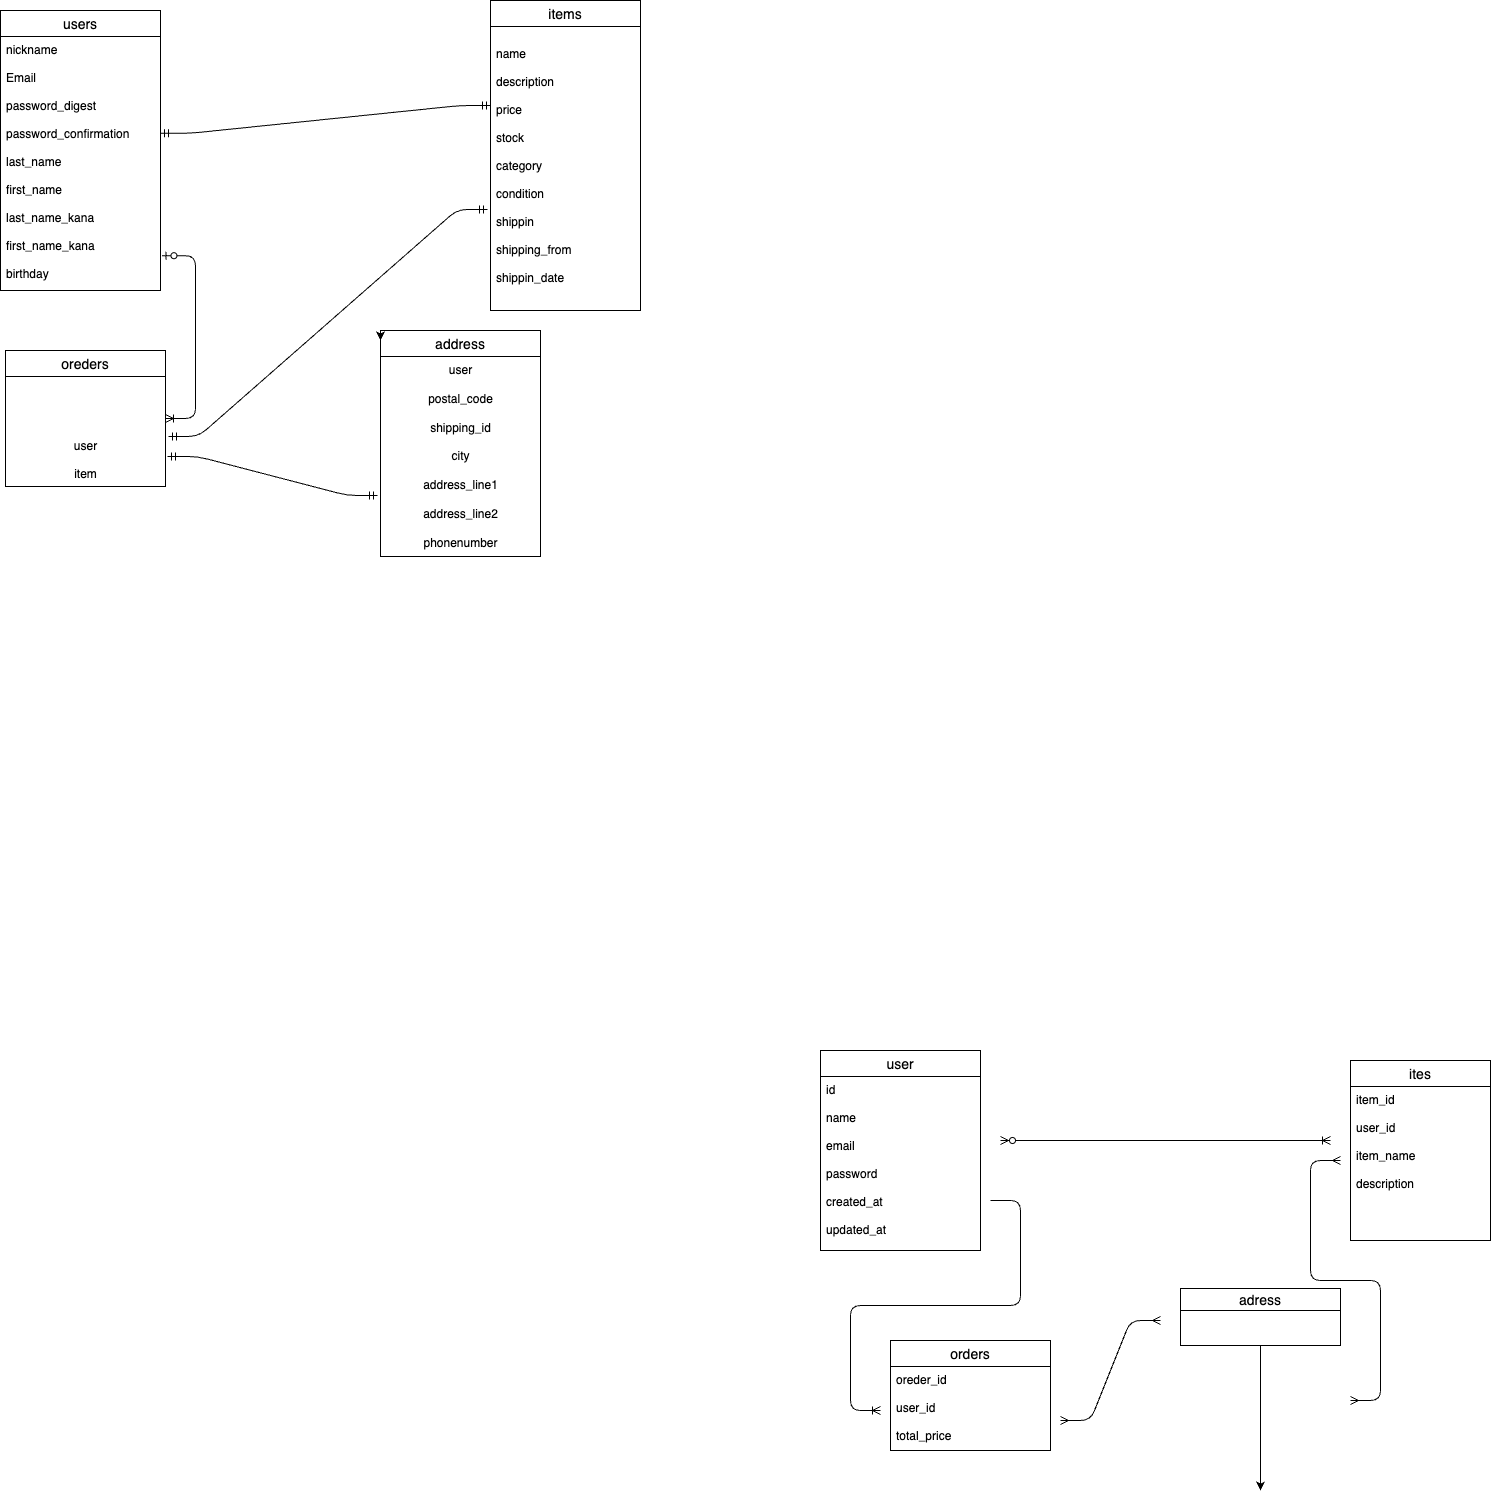

The diagram above was exported from draw.io. Its source (the exported page's mxGraphModel, read from the mxfile embedded in the PNG):
<mxGraphModel dx="1833" dy="1759" grid="1" gridSize="10" guides="1" tooltips="1" connect="1" arrows="1" fold="1" page="1" pageScale="1" pageWidth="827" pageHeight="1169" math="0" shadow="0">
  <root>
    <mxCell id="0" />
    <mxCell id="1" parent="0" />
    <mxCell id="2" value="user" style="swimlane;fontStyle=0;childLayout=stackLayout;horizontal=1;startSize=26;horizontalStack=0;resizeParent=1;resizeParentMax=0;resizeLast=0;collapsible=1;marginBottom=0;align=center;fontSize=14;" parent="1" vertex="1">
      <mxGeometry x="20" y="30" width="160" height="200" as="geometry">
        <mxRectangle y="100" width="60" height="30" as="alternateBounds" />
      </mxGeometry>
    </mxCell>
    <mxCell id="3" value="id&#10;&#10;name&#10;&#10;email&#10;&#10;password&#10;&#10;created_at&#10;&#10;updated_at" style="text;strokeColor=none;fillColor=none;spacingLeft=4;spacingRight=4;overflow=hidden;rotatable=0;points=[[0,0.5],[1,0.5]];portConstraint=eastwest;fontSize=12;" parent="2" vertex="1">
      <mxGeometry y="26" width="160" height="174" as="geometry" />
    </mxCell>
    <mxCell id="33" value="ites" style="swimlane;fontStyle=0;childLayout=stackLayout;horizontal=1;startSize=26;horizontalStack=0;resizeParent=1;resizeParentMax=0;resizeLast=0;collapsible=1;marginBottom=0;align=center;fontSize=14;" parent="1" vertex="1">
      <mxGeometry x="550" y="40" width="140" height="180" as="geometry" />
    </mxCell>
    <mxCell id="34" value="item_id&#10;&#10;user_id&#10;&#10;item_name&#10;&#10;description &#10;" style="text;strokeColor=none;fillColor=none;spacingLeft=4;spacingRight=4;overflow=hidden;rotatable=0;points=[[0,0.5],[1,0.5]];portConstraint=eastwest;fontSize=12;" parent="33" vertex="1">
      <mxGeometry y="26" width="140" height="154" as="geometry" />
    </mxCell>
    <mxCell id="37" value="orders" style="swimlane;fontStyle=0;childLayout=stackLayout;horizontal=1;startSize=26;horizontalStack=0;resizeParent=1;resizeParentMax=0;resizeLast=0;collapsible=1;marginBottom=0;align=center;fontSize=14;" parent="1" vertex="1">
      <mxGeometry x="90" y="320" width="160" height="110" as="geometry" />
    </mxCell>
    <mxCell id="38" value="oreder_id&#10;&#10;user_id&#10;&#10;total_price" style="text;strokeColor=none;fillColor=none;spacingLeft=4;spacingRight=4;overflow=hidden;rotatable=0;points=[[0,0.5],[1,0.5]];portConstraint=eastwest;fontSize=12;" parent="37" vertex="1">
      <mxGeometry y="26" width="160" height="84" as="geometry" />
    </mxCell>
    <mxCell id="51" style="edgeStyle=none;html=1;exitX=1;exitY=0.5;exitDx=0;exitDy=0;exitPerimeter=0;entryX=1;entryY=0.5;entryDx=0;entryDy=0;entryPerimeter=0;" parent="1" edge="1">
      <mxGeometry relative="1" as="geometry">
        <mxPoint x="464" y="120" as="targetPoint" />
        <mxPoint x="464" y="120" as="sourcePoint" />
      </mxGeometry>
    </mxCell>
    <mxCell id="52" value="" style="edgeStyle=entityRelationEdgeStyle;fontSize=12;html=1;endArrow=ERoneToMany;startArrow=ERzeroToMany;" parent="1" edge="1">
      <mxGeometry width="100" height="100" relative="1" as="geometry">
        <mxPoint x="200" y="120" as="sourcePoint" />
        <mxPoint x="530" y="120" as="targetPoint" />
      </mxGeometry>
    </mxCell>
    <mxCell id="66" style="edgeStyle=none;html=1;exitX=0.5;exitY=1;exitDx=0;exitDy=0;" parent="1" source="55" edge="1">
      <mxGeometry relative="1" as="geometry">
        <mxPoint x="460" y="470" as="targetPoint" />
      </mxGeometry>
    </mxCell>
    <mxCell id="55" value="adress" style="swimlane;fontStyle=0;childLayout=stackLayout;horizontal=1;startSize=22;horizontalStack=0;resizeParent=1;resizeParentMax=0;resizeLast=0;collapsible=1;marginBottom=0;align=center;fontSize=14;" parent="1" vertex="1">
      <mxGeometry x="380" y="268" width="160" height="57" as="geometry" />
    </mxCell>
    <mxCell id="61" value="" style="edgeStyle=entityRelationEdgeStyle;fontSize=12;html=1;endArrow=ERmany;startArrow=ERmany;" parent="1" edge="1">
      <mxGeometry width="100" height="100" relative="1" as="geometry">
        <mxPoint x="550" y="380" as="sourcePoint" />
        <mxPoint x="540" y="140" as="targetPoint" />
      </mxGeometry>
    </mxCell>
    <mxCell id="63" value="" style="edgeStyle=entityRelationEdgeStyle;fontSize=12;html=1;endArrow=ERoneToMany;" parent="1" edge="1">
      <mxGeometry width="100" height="100" relative="1" as="geometry">
        <mxPoint x="190" y="180" as="sourcePoint" />
        <mxPoint x="80" y="390" as="targetPoint" />
      </mxGeometry>
    </mxCell>
    <mxCell id="64" value="" style="edgeStyle=entityRelationEdgeStyle;fontSize=12;html=1;endArrow=ERmany;startArrow=ERmany;" parent="1" edge="1">
      <mxGeometry width="100" height="100" relative="1" as="geometry">
        <mxPoint x="260" y="400" as="sourcePoint" />
        <mxPoint x="360" y="300" as="targetPoint" />
      </mxGeometry>
    </mxCell>
    <mxCell id="73" value="users" style="swimlane;fontStyle=0;childLayout=stackLayout;horizontal=1;startSize=26;horizontalStack=0;resizeParent=1;resizeParentMax=0;resizeLast=0;collapsible=1;marginBottom=0;align=center;fontSize=14;" parent="1" vertex="1">
      <mxGeometry x="-800" y="-1010" width="160" height="280" as="geometry" />
    </mxCell>
    <mxCell id="74" value="nickname&#10;&#10;Email&#10;&#10;password_digest&#10;&#10;password_confirmation&#10;&#10;last_name&#10;&#10;first_name&#10;&#10;last_name_kana&#10;&#10;first_name_kana&#10;&#10;birthday" style="text;strokeColor=none;fillColor=none;spacingLeft=4;spacingRight=4;overflow=hidden;rotatable=0;points=[[0,0.5],[1,0.5]];portConstraint=eastwest;fontSize=12;" parent="73" vertex="1">
      <mxGeometry y="26" width="160" height="254" as="geometry" />
    </mxCell>
    <mxCell id="77" value="items" style="swimlane;fontStyle=0;childLayout=stackLayout;horizontal=1;startSize=26;horizontalStack=0;resizeParent=1;resizeParentMax=0;resizeLast=0;collapsible=1;marginBottom=0;align=center;fontSize=14;" parent="1" vertex="1">
      <mxGeometry x="-310" y="-1020" width="150" height="310" as="geometry" />
    </mxCell>
    <mxCell id="78" value="&#10;name&#10;&#10;description&#10;&#10;price&#10;&#10;stock&#10;&#10;category&#10;&#10;condition&#10;&#10;shippin&#10;&#10;shipping_from&#10;&#10;shippin_date&#10;" style="text;strokeColor=none;fillColor=none;spacingLeft=4;spacingRight=4;overflow=hidden;rotatable=0;points=[[0,0.5],[1,0.5]];portConstraint=eastwest;fontSize=12;" parent="77" vertex="1">
      <mxGeometry y="26" width="150" height="284" as="geometry" />
    </mxCell>
    <mxCell id="82" value="oreders" style="swimlane;fontStyle=0;childLayout=stackLayout;horizontal=1;startSize=26;horizontalStack=0;resizeParent=1;resizeParentMax=0;resizeLast=0;collapsible=1;marginBottom=0;align=center;fontSize=14;" parent="1" vertex="1">
      <mxGeometry x="-795" y="-670" width="160" height="136" as="geometry" />
    </mxCell>
    <mxCell id="89" value="&lt;br&gt;&lt;div style=&quot;color: rgb(204, 204, 204); background-color: rgb(31, 31, 31); font-family: Menlo, Monaco, &amp;quot;Courier New&amp;quot;, monospace; line-height: 18px;&quot;&gt;&lt;/div&gt;&lt;br&gt;&lt;br&gt;&lt;br&gt;user&lt;br&gt;&lt;br&gt;item" style="text;html=1;align=center;verticalAlign=middle;resizable=0;points=[];autosize=1;strokeColor=none;fillColor=none;" parent="82" vertex="1">
      <mxGeometry y="26" width="160" height="110" as="geometry" />
    </mxCell>
    <mxCell id="90" value="address" style="swimlane;fontStyle=0;childLayout=stackLayout;horizontal=1;startSize=26;horizontalStack=0;resizeParent=1;resizeParentMax=0;resizeLast=0;collapsible=1;marginBottom=0;align=center;fontSize=14;" parent="1" vertex="1">
      <mxGeometry x="-420" y="-690" width="160" height="226" as="geometry" />
    </mxCell>
    <mxCell id="104" value="user&lt;br&gt;&lt;br&gt;postal_code&lt;br&gt;&lt;br&gt;shipping_id&lt;br&gt;&lt;br&gt;city&lt;br&gt;&lt;br&gt;address_line1&lt;br&gt;&lt;br&gt;address_line2&lt;br&gt;&lt;br&gt;phonenumber" style="text;html=1;align=center;verticalAlign=middle;resizable=0;points=[];autosize=1;strokeColor=none;fillColor=none;" vertex="1" parent="90">
      <mxGeometry y="26" width="160" height="200" as="geometry" />
    </mxCell>
    <mxCell id="100" value="" style="edgeStyle=entityRelationEdgeStyle;fontSize=12;html=1;endArrow=ERoneToMany;startArrow=ERzeroToOne;exitX=1.009;exitY=0.863;exitDx=0;exitDy=0;exitPerimeter=0;" parent="1" source="74" target="82" edge="1">
      <mxGeometry width="100" height="100" relative="1" as="geometry">
        <mxPoint x="-630" y="-840" as="sourcePoint" />
        <mxPoint x="-700" y="-690" as="targetPoint" />
      </mxGeometry>
    </mxCell>
    <mxCell id="101" value="" style="edgeStyle=entityRelationEdgeStyle;fontSize=12;html=1;endArrow=ERmandOne;startArrow=ERmandOne;exitX=1;exitY=0.381;exitDx=0;exitDy=0;exitPerimeter=0;" parent="1" source="74" edge="1">
      <mxGeometry width="100" height="100" relative="1" as="geometry">
        <mxPoint x="-570" y="-880" as="sourcePoint" />
        <mxPoint x="-310" y="-915" as="targetPoint" />
      </mxGeometry>
    </mxCell>
    <mxCell id="105" value="" style="edgeStyle=entityRelationEdgeStyle;fontSize=12;html=1;endArrow=ERmandOne;startArrow=ERmandOne;entryX=-0.019;entryY=0.695;entryDx=0;entryDy=0;entryPerimeter=0;exitX=1.013;exitY=0.727;exitDx=0;exitDy=0;exitPerimeter=0;" edge="1" parent="1" source="89" target="104">
      <mxGeometry width="100" height="100" relative="1" as="geometry">
        <mxPoint x="-610" y="-434" as="sourcePoint" />
        <mxPoint x="-510" y="-534" as="targetPoint" />
      </mxGeometry>
    </mxCell>
    <mxCell id="107" style="edgeStyle=none;html=1;exitX=0;exitY=0;exitDx=0;exitDy=0;entryX=0;entryY=0.044;entryDx=0;entryDy=0;entryPerimeter=0;" edge="1" parent="1" source="90" target="90">
      <mxGeometry relative="1" as="geometry" />
    </mxCell>
    <mxCell id="108" value="" style="edgeStyle=entityRelationEdgeStyle;fontSize=12;html=1;endArrow=ERmandOne;startArrow=ERmandOne;exitX=1.019;exitY=0.545;exitDx=0;exitDy=0;exitPerimeter=0;entryX=-0.02;entryY=0.644;entryDx=0;entryDy=0;entryPerimeter=0;" edge="1" parent="1" source="89" target="78">
      <mxGeometry width="100" height="100" relative="1" as="geometry">
        <mxPoint x="-540" y="-670" as="sourcePoint" />
        <mxPoint x="-440" y="-770" as="targetPoint" />
      </mxGeometry>
    </mxCell>
  </root>
</mxGraphModel>